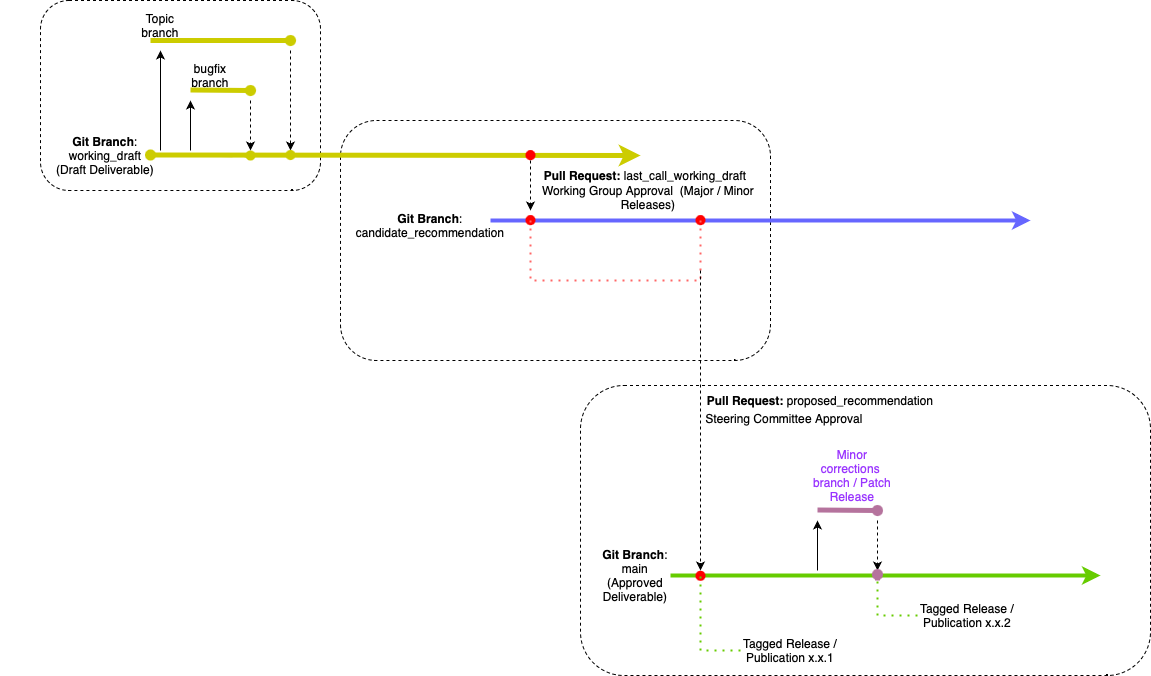

The diagram above was exported from draw.io. Its source (the exported page's mxGraphModel, read from the mxfile embedded in the PNG):
<mxGraphModel dx="1230" dy="797" grid="1" gridSize="10" guides="1" tooltips="1" connect="1" arrows="1" fold="1" page="1" pageScale="1" pageWidth="1654" pageHeight="1169" math="0" shadow="0">
  <root>
    <mxCell id="0" />
    <mxCell id="1" parent="0" />
    <mxCell id="75Sp86L9xz-LuWU-GD_E-1" value="" style="rounded=1;whiteSpace=wrap;html=1;dashed=1;" parent="1" vertex="1">
      <mxGeometry x="170" y="160" width="280" height="190" as="geometry" />
    </mxCell>
    <mxCell id="75Sp86L9xz-LuWU-GD_E-3" value="" style="rounded=1;whiteSpace=wrap;html=1;dashed=1;" parent="1" vertex="1">
      <mxGeometry x="470" y="280" width="430" height="240" as="geometry" />
    </mxCell>
    <mxCell id="75Sp86L9xz-LuWU-GD_E-4" value="" style="rounded=1;whiteSpace=wrap;html=1;dashed=1;" parent="1" vertex="1">
      <mxGeometry x="710" y="545" width="570" height="290" as="geometry" />
    </mxCell>
    <mxCell id="75Sp86L9xz-LuWU-GD_E-6" value="&lt;b&gt;Git Branch&lt;/b&gt;:&lt;br&gt;working_draft&lt;br&gt;(Draft Deliverable)" style="text;html=1;strokeColor=none;fillColor=none;align=center;verticalAlign=middle;whiteSpace=wrap;rounded=0;" parent="1" vertex="1">
      <mxGeometry x="130" y="300" width="210" height="30" as="geometry" />
    </mxCell>
    <mxCell id="75Sp86L9xz-LuWU-GD_E-7" value="&lt;b&gt;Pull Request:&amp;nbsp;&lt;/b&gt;last_call_working_draft" style="text;html=1;strokeColor=none;fillColor=none;align=center;verticalAlign=middle;whiteSpace=wrap;rounded=0;" parent="1" vertex="1">
      <mxGeometry x="670" y="320" width="210" height="30" as="geometry" />
    </mxCell>
    <mxCell id="75Sp86L9xz-LuWU-GD_E-8" value="&lt;b&gt;Git Branch&lt;/b&gt;:&lt;br&gt;candidate_recommendation" style="text;html=1;strokeColor=none;fillColor=none;align=center;verticalAlign=middle;whiteSpace=wrap;rounded=0;" parent="1" vertex="1">
      <mxGeometry x="430" y="370" width="260" height="30" as="geometry" />
    </mxCell>
    <mxCell id="75Sp86L9xz-LuWU-GD_E-11" value="" style="endArrow=classic;html=1;rounded=0;strokeWidth=5;strokeColor=#CCCC00;startArrow=oval;startFill=1;" parent="1" edge="1">
      <mxGeometry width="50" height="50" relative="1" as="geometry">
        <mxPoint x="280" y="314.5" as="sourcePoint" />
        <mxPoint x="770" y="315" as="targetPoint" />
      </mxGeometry>
    </mxCell>
    <mxCell id="75Sp86L9xz-LuWU-GD_E-12" value="" style="endArrow=oval;html=1;rounded=0;strokeWidth=5;strokeColor=#CCCC00;endFill=1;startArrow=none;startFill=0;" parent="1" edge="1">
      <mxGeometry width="50" height="50" relative="1" as="geometry">
        <mxPoint x="320" y="249.5" as="sourcePoint" />
        <mxPoint x="380" y="250" as="targetPoint" />
      </mxGeometry>
    </mxCell>
    <mxCell id="75Sp86L9xz-LuWU-GD_E-13" value="" style="endArrow=oval;html=1;rounded=0;strokeWidth=5;strokeColor=#CCCC00;endFill=1;startArrow=none;startFill=0;" parent="1" edge="1">
      <mxGeometry width="50" height="50" relative="1" as="geometry">
        <mxPoint x="280" y="200" as="sourcePoint" />
        <mxPoint x="420" y="200" as="targetPoint" />
      </mxGeometry>
    </mxCell>
    <mxCell id="75Sp86L9xz-LuWU-GD_E-14" value="" style="endArrow=classic;html=1;rounded=0;strokeColor=#000000;strokeWidth=1;" parent="1" edge="1">
      <mxGeometry width="50" height="50" relative="1" as="geometry">
        <mxPoint x="290" y="310" as="sourcePoint" />
        <mxPoint x="290" y="210" as="targetPoint" />
      </mxGeometry>
    </mxCell>
    <mxCell id="75Sp86L9xz-LuWU-GD_E-15" value="" style="endArrow=classic;html=1;rounded=0;strokeColor=#000000;strokeWidth=1;dashed=1;" parent="1" edge="1">
      <mxGeometry width="50" height="50" relative="1" as="geometry">
        <mxPoint x="420" y="210" as="sourcePoint" />
        <mxPoint x="420" y="310" as="targetPoint" />
      </mxGeometry>
    </mxCell>
    <mxCell id="75Sp86L9xz-LuWU-GD_E-16" value="" style="endArrow=classic;html=1;rounded=0;strokeColor=#000000;strokeWidth=1;" parent="1" edge="1">
      <mxGeometry width="50" height="50" relative="1" as="geometry">
        <mxPoint x="320" y="310" as="sourcePoint" />
        <mxPoint x="320" y="260" as="targetPoint" />
        <Array as="points">
          <mxPoint x="320" y="280" />
        </Array>
      </mxGeometry>
    </mxCell>
    <mxCell id="75Sp86L9xz-LuWU-GD_E-17" value="" style="endArrow=classic;html=1;rounded=0;strokeColor=#000000;strokeWidth=1;dashed=1;" parent="1" edge="1">
      <mxGeometry width="50" height="50" relative="1" as="geometry">
        <mxPoint x="380" y="260" as="sourcePoint" />
        <mxPoint x="380" y="310" as="targetPoint" />
      </mxGeometry>
    </mxCell>
    <mxCell id="75Sp86L9xz-LuWU-GD_E-18" value="Topic branch" style="text;html=1;strokeColor=none;fillColor=none;align=center;verticalAlign=middle;whiteSpace=wrap;rounded=0;" parent="1" vertex="1">
      <mxGeometry x="260" y="170" width="60" height="30" as="geometry" />
    </mxCell>
    <mxCell id="75Sp86L9xz-LuWU-GD_E-19" value="bugfix branch" style="text;html=1;strokeColor=none;fillColor=none;align=center;verticalAlign=middle;whiteSpace=wrap;rounded=0;" parent="1" vertex="1">
      <mxGeometry x="310" y="220" width="60" height="30" as="geometry" />
    </mxCell>
    <mxCell id="75Sp86L9xz-LuWU-GD_E-20" value="" style="endArrow=oval;html=1;rounded=0;dashed=1;strokeColor=#CCCC00;strokeWidth=4;endFill=1;" parent="1" edge="1">
      <mxGeometry width="50" height="50" relative="1" as="geometry">
        <mxPoint x="390" y="314.5" as="sourcePoint" />
        <mxPoint x="420" y="314.5" as="targetPoint" />
      </mxGeometry>
    </mxCell>
    <mxCell id="75Sp86L9xz-LuWU-GD_E-23" value="" style="endArrow=oval;html=1;rounded=0;dashed=1;strokeColor=#CCCC00;strokeWidth=4;endFill=1;" parent="1" edge="1">
      <mxGeometry width="50" height="50" relative="1" as="geometry">
        <mxPoint x="350" y="314.5" as="sourcePoint" />
        <mxPoint x="380" y="315" as="targetPoint" />
      </mxGeometry>
    </mxCell>
    <mxCell id="75Sp86L9xz-LuWU-GD_E-24" value="" style="endArrow=oval;html=1;rounded=0;strokeColor=#FF0000;strokeWidth=4;endFill=1;" parent="1" edge="1">
      <mxGeometry width="50" height="50" relative="1" as="geometry">
        <mxPoint x="660" y="310" as="sourcePoint" />
        <mxPoint x="660" y="314.65999999999997" as="targetPoint" />
        <Array as="points">
          <mxPoint x="660" y="314.65999999999997" />
        </Array>
      </mxGeometry>
    </mxCell>
    <mxCell id="75Sp86L9xz-LuWU-GD_E-25" value="" style="endArrow=classic;html=1;rounded=0;strokeColor=#6666FF;strokeWidth=4;" parent="1" edge="1">
      <mxGeometry width="50" height="50" relative="1" as="geometry">
        <mxPoint x="620" y="380" as="sourcePoint" />
        <mxPoint x="1160" y="380" as="targetPoint" />
      </mxGeometry>
    </mxCell>
    <mxCell id="75Sp86L9xz-LuWU-GD_E-26" value="" style="endArrow=classic;html=1;rounded=0;strokeColor=#000000;strokeWidth=1;dashed=1;" parent="1" edge="1">
      <mxGeometry width="50" height="50" relative="1" as="geometry">
        <mxPoint x="660" y="320" as="sourcePoint" />
        <mxPoint x="660" y="370" as="targetPoint" />
      </mxGeometry>
    </mxCell>
    <mxCell id="75Sp86L9xz-LuWU-GD_E-27" value="" style="endArrow=oval;html=1;rounded=0;strokeColor=#FF0000;strokeWidth=4;endFill=1;" parent="1" edge="1">
      <mxGeometry width="50" height="50" relative="1" as="geometry">
        <mxPoint x="660" y="375" as="sourcePoint" />
        <mxPoint x="660" y="379.65999999999997" as="targetPoint" />
        <Array as="points">
          <mxPoint x="660" y="379.65999999999997" />
        </Array>
      </mxGeometry>
    </mxCell>
    <mxCell id="75Sp86L9xz-LuWU-GD_E-28" value="" style="endArrow=oval;html=1;rounded=0;strokeColor=#FF0000;strokeWidth=4;endFill=1;" parent="1" edge="1">
      <mxGeometry width="50" height="50" relative="1" as="geometry">
        <mxPoint x="830" y="375" as="sourcePoint" />
        <mxPoint x="830" y="379.65999999999997" as="targetPoint" />
        <Array as="points">
          <mxPoint x="830" y="379.65999999999997" />
        </Array>
      </mxGeometry>
    </mxCell>
    <mxCell id="75Sp86L9xz-LuWU-GD_E-29" value="" style="endArrow=none;dashed=1;html=1;dashPattern=1 3;strokeWidth=2;rounded=0;strokeColor=#FF6666;" parent="1" edge="1">
      <mxGeometry width="50" height="50" relative="1" as="geometry">
        <mxPoint x="660" y="380" as="sourcePoint" />
        <mxPoint x="830" y="380" as="targetPoint" />
        <Array as="points">
          <mxPoint x="660" y="440" />
          <mxPoint x="830" y="440" />
        </Array>
      </mxGeometry>
    </mxCell>
    <mxCell id="75Sp86L9xz-LuWU-GD_E-32" value="" style="endArrow=classic;html=1;rounded=0;strokeColor=#66CC00;strokeWidth=4;" parent="1" edge="1">
      <mxGeometry width="50" height="50" relative="1" as="geometry">
        <mxPoint x="800" y="735" as="sourcePoint" />
        <mxPoint x="1230" y="735" as="targetPoint" />
      </mxGeometry>
    </mxCell>
    <mxCell id="75Sp86L9xz-LuWU-GD_E-33" value="&lt;b&gt;Git Branch&lt;/b&gt;:&lt;br&gt;main&lt;br&gt;(Approved Deliverable)" style="text;html=1;strokeColor=none;fillColor=none;align=center;verticalAlign=middle;whiteSpace=wrap;rounded=0;" parent="1" vertex="1">
      <mxGeometry x="730" y="720" width="70" height="30" as="geometry" />
    </mxCell>
    <mxCell id="75Sp86L9xz-LuWU-GD_E-35" value="Working Group Approval &amp;nbsp;(Major / Minor Releases)" style="text;html=1;strokeColor=none;fillColor=none;align=center;verticalAlign=middle;whiteSpace=wrap;rounded=0;" parent="1" vertex="1">
      <mxGeometry x="668" y="342" width="220" height="30" as="geometry" />
    </mxCell>
    <mxCell id="75Sp86L9xz-LuWU-GD_E-36" value="&lt;b&gt;Pull Request: &lt;/b&gt;proposed_recommendation" style="text;html=1;strokeColor=none;fillColor=none;align=center;verticalAlign=middle;whiteSpace=wrap;rounded=0;" parent="1" vertex="1">
      <mxGeometry x="830" y="545" width="240" height="30" as="geometry" />
    </mxCell>
    <mxCell id="75Sp86L9xz-LuWU-GD_E-37" value="Steering Committee Approval" style="text;html=1;strokeColor=none;fillColor=none;align=center;verticalAlign=middle;whiteSpace=wrap;rounded=0;" parent="1" vertex="1">
      <mxGeometry x="804" y="560" width="220" height="35" as="geometry" />
    </mxCell>
    <mxCell id="75Sp86L9xz-LuWU-GD_E-39" value="" style="endArrow=oval;html=1;rounded=0;strokeColor=#FF0000;strokeWidth=4;endFill=1;" parent="1" edge="1">
      <mxGeometry width="50" height="50" relative="1" as="geometry">
        <mxPoint x="830" y="730.67" as="sourcePoint" />
        <mxPoint x="830" y="735.3299999999999" as="targetPoint" />
        <Array as="points">
          <mxPoint x="830" y="735.3299999999999" />
        </Array>
      </mxGeometry>
    </mxCell>
    <mxCell id="75Sp86L9xz-LuWU-GD_E-40" value="" style="endArrow=classic;html=1;rounded=0;strokeColor=#000000;strokeWidth=1;dashed=1;" parent="1" edge="1">
      <mxGeometry width="50" height="50" relative="1" as="geometry">
        <mxPoint x="830" y="430" as="sourcePoint" />
        <mxPoint x="830" y="730" as="targetPoint" />
      </mxGeometry>
    </mxCell>
    <mxCell id="75Sp86L9xz-LuWU-GD_E-43" value="Tagged Release / Publication x.x.1" style="text;html=1;strokeColor=none;fillColor=none;align=center;verticalAlign=middle;whiteSpace=wrap;rounded=0;" parent="1" vertex="1">
      <mxGeometry x="870" y="785" width="100" height="50" as="geometry" />
    </mxCell>
    <mxCell id="75Sp86L9xz-LuWU-GD_E-44" value="" style="endArrow=none;dashed=1;html=1;dashPattern=1 3;strokeWidth=2;rounded=0;strokeColor=#66CC00;exitX=0;exitY=0.5;exitDx=0;exitDy=0;" parent="1" source="75Sp86L9xz-LuWU-GD_E-43" edge="1">
      <mxGeometry width="50" height="50" relative="1" as="geometry">
        <mxPoint x="660" y="665" as="sourcePoint" />
        <mxPoint x="830" y="735" as="targetPoint" />
        <Array as="points">
          <mxPoint x="830" y="810" />
        </Array>
      </mxGeometry>
    </mxCell>
    <mxCell id="75Sp86L9xz-LuWU-GD_E-45" value="" style="endArrow=oval;html=1;rounded=0;strokeWidth=5;strokeColor=#B5739D;endFill=1;startArrow=none;startFill=0;" parent="1" edge="1">
      <mxGeometry width="50" height="50" relative="1" as="geometry">
        <mxPoint x="947" y="669.5" as="sourcePoint" />
        <mxPoint x="1007" y="670" as="targetPoint" />
      </mxGeometry>
    </mxCell>
    <mxCell id="75Sp86L9xz-LuWU-GD_E-46" value="" style="endArrow=classic;html=1;rounded=0;strokeColor=#000000;strokeWidth=1;" parent="1" edge="1">
      <mxGeometry width="50" height="50" relative="1" as="geometry">
        <mxPoint x="947" y="730" as="sourcePoint" />
        <mxPoint x="947" y="680" as="targetPoint" />
        <Array as="points">
          <mxPoint x="947" y="700" />
        </Array>
      </mxGeometry>
    </mxCell>
    <mxCell id="75Sp86L9xz-LuWU-GD_E-47" value="" style="endArrow=classic;html=1;rounded=0;strokeColor=#000000;strokeWidth=1;dashed=1;" parent="1" edge="1">
      <mxGeometry width="50" height="50" relative="1" as="geometry">
        <mxPoint x="1007" y="680" as="sourcePoint" />
        <mxPoint x="1007" y="730" as="targetPoint" />
      </mxGeometry>
    </mxCell>
    <mxCell id="75Sp86L9xz-LuWU-GD_E-48" value="&lt;font color=&quot;#9933ff&quot;&gt;Minor&lt;br&gt;corrections&amp;nbsp;&lt;br&gt;branch / Patch Release&lt;/font&gt;" style="text;html=1;strokeColor=none;fillColor=none;align=center;verticalAlign=middle;whiteSpace=wrap;rounded=0;" parent="1" vertex="1">
      <mxGeometry x="927" y="620" width="110" height="30" as="geometry" />
    </mxCell>
    <mxCell id="75Sp86L9xz-LuWU-GD_E-49" value="Tagged Release / Publication x.x.2" style="text;html=1;strokeColor=none;fillColor=none;align=center;verticalAlign=middle;whiteSpace=wrap;rounded=0;" parent="1" vertex="1">
      <mxGeometry x="1047" y="750" width="100" height="50" as="geometry" />
    </mxCell>
    <mxCell id="75Sp86L9xz-LuWU-GD_E-50" value="" style="endArrow=none;dashed=1;html=1;dashPattern=1 3;strokeWidth=2;rounded=0;strokeColor=#66CC00;exitX=0;exitY=0.5;exitDx=0;exitDy=0;" parent="1" source="75Sp86L9xz-LuWU-GD_E-49" edge="1">
      <mxGeometry width="50" height="50" relative="1" as="geometry">
        <mxPoint x="837" y="630" as="sourcePoint" />
        <mxPoint x="1007" y="730" as="targetPoint" />
        <Array as="points">
          <mxPoint x="1007" y="775" />
        </Array>
      </mxGeometry>
    </mxCell>
    <mxCell id="75Sp86L9xz-LuWU-GD_E-51" value="" style="endArrow=oval;html=1;rounded=0;strokeWidth=5;strokeColor=#B5739D;endFill=1;startArrow=none;startFill=0;" parent="1" edge="1">
      <mxGeometry width="50" height="50" relative="1" as="geometry">
        <mxPoint x="1007" y="740" as="sourcePoint" />
        <mxPoint x="1007" y="734" as="targetPoint" />
      </mxGeometry>
    </mxCell>
  </root>
</mxGraphModel>